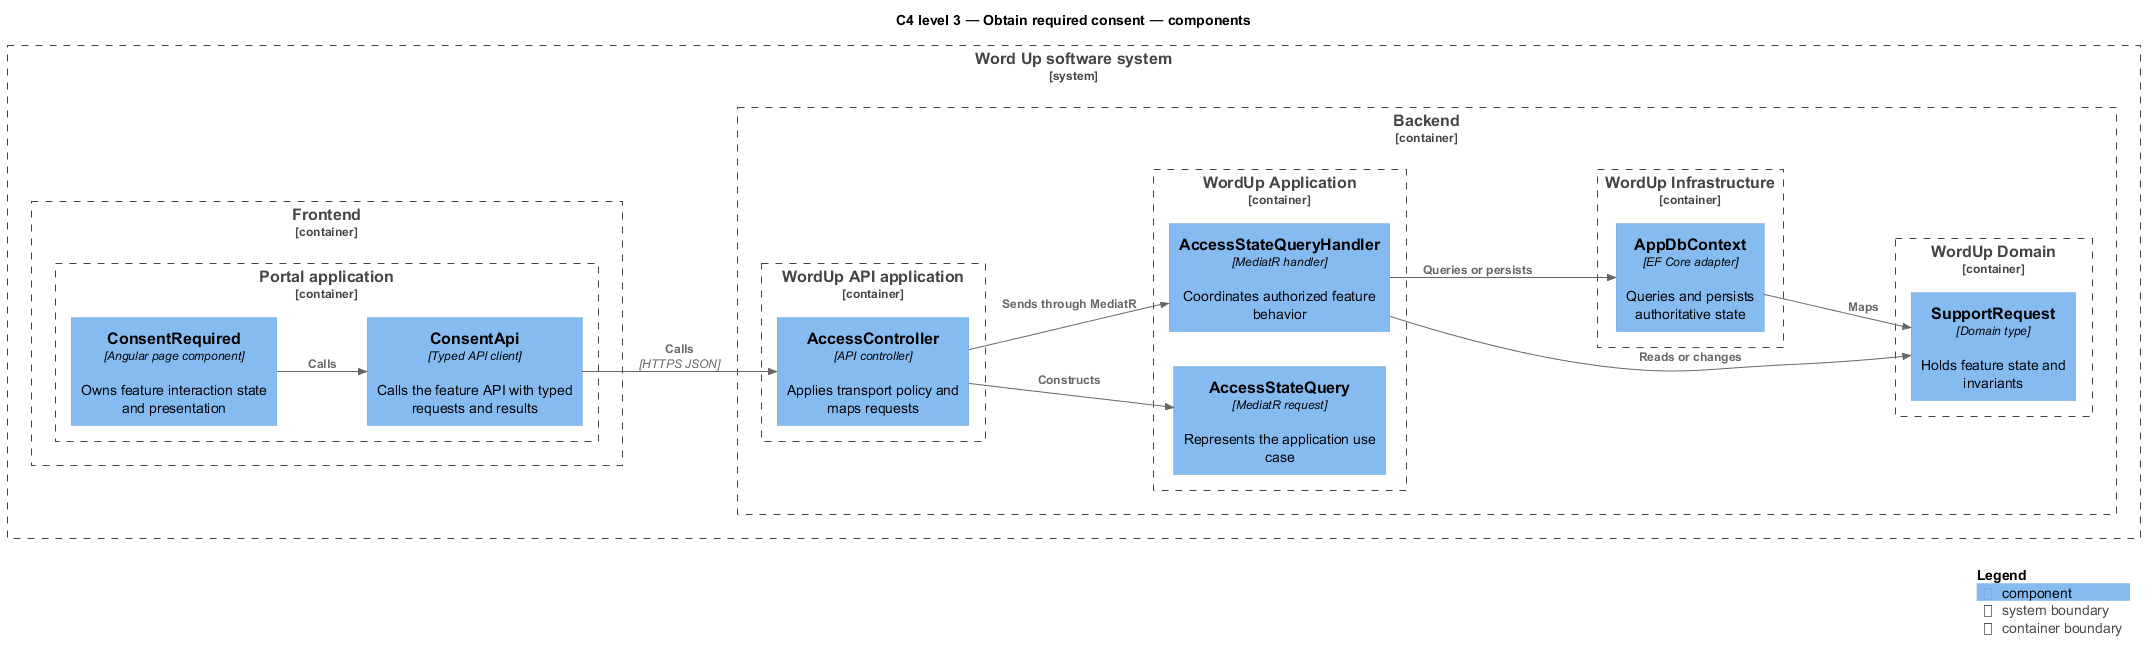

The diagram above was rendered by PlantUML. Its source (embedded in the PNG):
@startuml
!include <C4/C4_Component>
LAYOUT_LEFT_RIGHT()
title C4 level 3 — Obtain required consent — components
System_Boundary(wordup, "Word Up software system") {
  Container_Boundary(frontend, "Frontend") {
    Container_Boundary(frontend_app, "Portal application") {
      Component(page, "ConsentRequired", "Angular page component", "Owns feature interaction state and presentation")
      Component(client, "ConsentApi", "Typed API client", "Calls the feature API with typed requests and results")
    }
  }
  Container_Boundary(backend, "Backend") {
    Container_Boundary(api_app, "WordUp API application") {
      Component(controller, "AccessController", "API controller", "Applies transport policy and maps requests")
    }
    Container_Boundary(application, "WordUp Application") {
      Component(request, "AccessStateQuery", "MediatR request", "Represents the application use case")
      Component(handler, "AccessStateQueryHandler", "MediatR handler", "Coordinates authorized feature behavior")
    }
    Container_Boundary(domain, "WordUp Domain") {
      Component(entity, "SupportRequest", "Domain type", "Holds feature state and invariants")
    }
    Container_Boundary(infrastructure, "WordUp Infrastructure") {
      Component(persistence, "AppDbContext", "EF Core adapter", "Queries and persists authoritative state")
    }
  }
}
Rel(page, client, "Calls")
Rel(client, controller, "Calls", "HTTPS JSON")
Rel(controller, request, "Constructs")
Rel(controller, handler, "Sends through MediatR")
Rel(handler, entity, "Reads or changes")
Rel(handler, persistence, "Queries or persists")
Rel(persistence, entity, "Maps")
SHOW_LEGEND()
@enduml